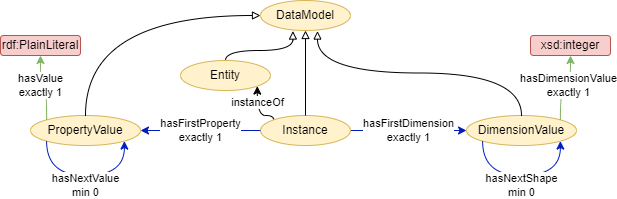

The diagram above was exported from draw.io. Its source (the exported page's mxGraphModel, read from the mxfile embedded in the PNG):
<mxGraphModel dx="689" dy="579" grid="1" gridSize="10" guides="1" tooltips="1" connect="1" arrows="1" fold="1" page="1" pageScale="1" pageWidth="827" pageHeight="1169" math="0" shadow="0">
  <root>
    <mxCell id="YWWqiPt07kXDYo0gPpvx-0" />
    <mxCell id="YWWqiPt07kXDYo0gPpvx-1" parent="YWWqiPt07kXDYo0gPpvx-0" />
    <mxCell id="RaRV6vShI7AvqHQiCE07-3" style="edgeStyle=orthogonalEdgeStyle;curved=1;rounded=0;orthogonalLoop=1;jettySize=auto;html=1;entryX=0.36;entryY=1.018;entryDx=0;entryDy=0;endArrow=block;endFill=0;strokeColor=#000000;entryPerimeter=0;exitX=0.5;exitY=0;exitDx=0;exitDy=0;" edge="1" parent="YWWqiPt07kXDYo0gPpvx-1" source="RaRV6vShI7AvqHQiCE07-0" target="RaRV6vShI7AvqHQiCE07-2">
      <mxGeometry relative="1" as="geometry">
        <Array as="points">
          <mxPoint x="355" y="125" />
          <mxPoint x="422" y="125" />
        </Array>
      </mxGeometry>
    </mxCell>
    <mxCell id="RaRV6vShI7AvqHQiCE07-0" value="Entity" style="ellipse;whiteSpace=wrap;html=1;fillColor=#fff2cc;strokeColor=#d6b656;" vertex="1" parent="YWWqiPt07kXDYo0gPpvx-1">
      <mxGeometry x="310" y="135" width="90" height="30" as="geometry" />
    </mxCell>
    <mxCell id="oZwka3rpkyqoV_A-kB0j-4" value="hasFirstDimension&lt;br&gt;exactly 1" style="edgeStyle=orthogonalEdgeStyle;curved=1;rounded=0;orthogonalLoop=1;jettySize=auto;html=1;entryX=0;entryY=0.5;entryDx=0;entryDy=0;endArrow=classic;endFill=1;strokeColor=#001DBC;exitX=1;exitY=0.5;exitDx=0;exitDy=0;" edge="1" parent="YWWqiPt07kXDYo0gPpvx-1" source="RaRV6vShI7AvqHQiCE07-1" target="oZwka3rpkyqoV_A-kB0j-0">
      <mxGeometry relative="1" as="geometry">
        <Array as="points">
          <mxPoint x="540" y="205" />
          <mxPoint x="540" y="205" />
        </Array>
      </mxGeometry>
    </mxCell>
    <mxCell id="oZwka3rpkyqoV_A-kB0j-5" value="instanceOf" style="edgeStyle=orthogonalEdgeStyle;curved=1;rounded=0;orthogonalLoop=1;jettySize=auto;html=1;entryX=1;entryY=1;entryDx=0;entryDy=0;endArrow=classic;endFill=1;strokeColor=#000000;exitX=0;exitY=0;exitDx=0;exitDy=0;" edge="1" parent="YWWqiPt07kXDYo0gPpvx-1" source="RaRV6vShI7AvqHQiCE07-1" target="RaRV6vShI7AvqHQiCE07-0">
      <mxGeometry x="0.3464" relative="1" as="geometry">
        <Array as="points">
          <mxPoint x="403" y="190" />
          <mxPoint x="387" y="190" />
        </Array>
        <mxPoint as="offset" />
      </mxGeometry>
    </mxCell>
    <mxCell id="RaRV6vShI7AvqHQiCE07-1" value="Instance" style="ellipse;whiteSpace=wrap;html=1;fillColor=#fff2cc;strokeColor=#d6b656;" vertex="1" parent="YWWqiPt07kXDYo0gPpvx-1">
      <mxGeometry x="390" y="190" width="90" height="30" as="geometry" />
    </mxCell>
    <mxCell id="RaRV6vShI7AvqHQiCE07-2" value="DataModel" style="ellipse;whiteSpace=wrap;html=1;fillColor=#fff2cc;strokeColor=#d6b656;" vertex="1" parent="YWWqiPt07kXDYo0gPpvx-1">
      <mxGeometry x="390" y="75" width="90" height="30" as="geometry" />
    </mxCell>
    <mxCell id="RaRV6vShI7AvqHQiCE07-5" style="edgeStyle=orthogonalEdgeStyle;curved=1;rounded=0;orthogonalLoop=1;jettySize=auto;html=1;endArrow=block;endFill=0;strokeColor=#000000;exitX=0.5;exitY=0;exitDx=0;exitDy=0;entryX=0.5;entryY=1;entryDx=0;entryDy=0;" edge="1" parent="YWWqiPt07kXDYo0gPpvx-1" source="RaRV6vShI7AvqHQiCE07-1" target="RaRV6vShI7AvqHQiCE07-2">
      <mxGeometry relative="1" as="geometry">
        <mxPoint x="315" y="200" as="sourcePoint" />
        <mxPoint x="369" y="130" as="targetPoint" />
      </mxGeometry>
    </mxCell>
    <mxCell id="oZwka3rpkyqoV_A-kB0j-0" value="DimensionValue" style="ellipse;whiteSpace=wrap;html=1;fillColor=#fff2cc;strokeColor=#d6b656;" vertex="1" parent="YWWqiPt07kXDYo0gPpvx-1">
      <mxGeometry x="596" y="190" width="110" height="30" as="geometry" />
    </mxCell>
    <mxCell id="oZwka3rpkyqoV_A-kB0j-1" value="xsd:integer" style="rounded=1;whiteSpace=wrap;html=1;fillColor=#f8cecc;strokeColor=#b85450;" vertex="1" parent="YWWqiPt07kXDYo0gPpvx-1">
      <mxGeometry x="660" y="110" width="80" height="20" as="geometry" />
    </mxCell>
    <mxCell id="oZwka3rpkyqoV_A-kB0j-2" value="hasDimensionValue&lt;br&gt;exactly 1" style="edgeStyle=orthogonalEdgeStyle;curved=1;rounded=0;orthogonalLoop=1;jettySize=auto;html=1;endArrow=classic;endFill=1;strokeColor=#82b366;exitX=1;exitY=0;exitDx=0;exitDy=0;fillColor=#d5e8d4;entryX=0.5;entryY=1;entryDx=0;entryDy=0;" edge="1" parent="YWWqiPt07kXDYo0gPpvx-1" source="oZwka3rpkyqoV_A-kB0j-0" target="oZwka3rpkyqoV_A-kB0j-1">
      <mxGeometry x="0.1327" relative="1" as="geometry">
        <mxPoint x="611" y="140" as="sourcePoint" />
        <mxPoint x="538.5" y="300" as="targetPoint" />
        <mxPoint as="offset" />
      </mxGeometry>
    </mxCell>
    <mxCell id="oZwka3rpkyqoV_A-kB0j-3" value="hasNextShape&lt;br&gt;min 0" style="edgeStyle=orthogonalEdgeStyle;curved=1;rounded=0;orthogonalLoop=1;jettySize=auto;html=1;endArrow=classic;endFill=1;strokeColor=#001DBC;exitX=0;exitY=1;exitDx=0;exitDy=0;entryX=1;entryY=1;entryDx=0;entryDy=0;" edge="1" parent="YWWqiPt07kXDYo0gPpvx-1" source="oZwka3rpkyqoV_A-kB0j-0" target="oZwka3rpkyqoV_A-kB0j-0">
      <mxGeometry y="-10" relative="1" as="geometry">
        <mxPoint x="740" y="180" as="targetPoint" />
        <Array as="points">
          <mxPoint x="612" y="250" />
          <mxPoint x="690" y="250" />
        </Array>
        <mxPoint as="offset" />
      </mxGeometry>
    </mxCell>
    <mxCell id="oZwka3rpkyqoV_A-kB0j-6" style="edgeStyle=orthogonalEdgeStyle;curved=1;rounded=0;orthogonalLoop=1;jettySize=auto;html=1;entryX=0.633;entryY=1.018;entryDx=0;entryDy=0;endArrow=block;endFill=0;strokeColor=#000000;entryPerimeter=0;exitX=0.5;exitY=0;exitDx=0;exitDy=0;" edge="1" parent="YWWqiPt07kXDYo0gPpvx-1" source="oZwka3rpkyqoV_A-kB0j-0" target="RaRV6vShI7AvqHQiCE07-2">
      <mxGeometry relative="1" as="geometry">
        <mxPoint x="315" y="200" as="sourcePoint" />
        <mxPoint x="428.6100000000001" y="120" as="targetPoint" />
      </mxGeometry>
    </mxCell>
    <mxCell id="oZwka3rpkyqoV_A-kB0j-7" value="PropertyValue" style="ellipse;whiteSpace=wrap;html=1;fillColor=#fff2cc;strokeColor=#d6b656;" vertex="1" parent="YWWqiPt07kXDYo0gPpvx-1">
      <mxGeometry x="160" y="190" width="110" height="30" as="geometry" />
    </mxCell>
    <mxCell id="oZwka3rpkyqoV_A-kB0j-8" value="rdf:PlainLiteral" style="rounded=1;whiteSpace=wrap;html=1;fillColor=#f8cecc;strokeColor=#b85450;" vertex="1" parent="YWWqiPt07kXDYo0gPpvx-1">
      <mxGeometry x="130" y="110" width="80" height="20" as="geometry" />
    </mxCell>
    <mxCell id="oZwka3rpkyqoV_A-kB0j-9" value="hasValue&lt;br&gt;exactly 1" style="edgeStyle=orthogonalEdgeStyle;curved=1;rounded=0;orthogonalLoop=1;jettySize=auto;html=1;endArrow=classic;endFill=1;strokeColor=#82b366;exitX=0;exitY=0;exitDx=0;exitDy=0;fillColor=#d5e8d4;entryX=0.5;entryY=1;entryDx=0;entryDy=0;" edge="1" parent="YWWqiPt07kXDYo0gPpvx-1" source="oZwka3rpkyqoV_A-kB0j-7" target="oZwka3rpkyqoV_A-kB0j-8">
      <mxGeometry x="0.1327" relative="1" as="geometry">
        <mxPoint x="110.38623716346137" y="140.00024075401652" as="sourcePoint" />
        <mxPoint x="-41.5" y="245.47" as="targetPoint" />
        <mxPoint as="offset" />
      </mxGeometry>
    </mxCell>
    <mxCell id="oZwka3rpkyqoV_A-kB0j-10" value="hasNextValue&lt;br&gt;min 0" style="edgeStyle=orthogonalEdgeStyle;curved=1;rounded=0;orthogonalLoop=1;jettySize=auto;html=1;endArrow=classic;endFill=1;strokeColor=#001DBC;exitX=0;exitY=1;exitDx=0;exitDy=0;entryX=1;entryY=1;entryDx=0;entryDy=0;" edge="1" parent="YWWqiPt07kXDYo0gPpvx-1" source="oZwka3rpkyqoV_A-kB0j-7" target="oZwka3rpkyqoV_A-kB0j-7">
      <mxGeometry y="-10" relative="1" as="geometry">
        <mxPoint x="304" y="180" as="targetPoint" />
        <Array as="points">
          <mxPoint x="176" y="250" />
          <mxPoint x="254" y="250" />
        </Array>
        <mxPoint as="offset" />
      </mxGeometry>
    </mxCell>
    <mxCell id="oZwka3rpkyqoV_A-kB0j-11" style="edgeStyle=orthogonalEdgeStyle;curved=1;rounded=0;orthogonalLoop=1;jettySize=auto;html=1;entryX=0;entryY=0.5;entryDx=0;entryDy=0;endArrow=block;endFill=0;strokeColor=#000000;exitX=0.5;exitY=0;exitDx=0;exitDy=0;" edge="1" parent="YWWqiPt07kXDYo0gPpvx-1" source="oZwka3rpkyqoV_A-kB0j-7" target="RaRV6vShI7AvqHQiCE07-2">
      <mxGeometry relative="1" as="geometry">
        <mxPoint x="300" y="150" as="sourcePoint" />
        <mxPoint x="432.4000000000001" y="120.54000000000002" as="targetPoint" />
      </mxGeometry>
    </mxCell>
    <mxCell id="oZwka3rpkyqoV_A-kB0j-12" value="hasFirstProperty&lt;br&gt;exactly 1" style="edgeStyle=orthogonalEdgeStyle;curved=1;rounded=0;orthogonalLoop=1;jettySize=auto;html=1;entryX=1;entryY=0.5;entryDx=0;entryDy=0;endArrow=classic;endFill=1;strokeColor=#001DBC;exitX=0;exitY=0.5;exitDx=0;exitDy=0;" edge="1" parent="YWWqiPt07kXDYo0gPpvx-1" source="RaRV6vShI7AvqHQiCE07-1" target="oZwka3rpkyqoV_A-kB0j-7">
      <mxGeometry relative="1" as="geometry">
        <mxPoint x="490" y="215" as="sourcePoint" />
        <mxPoint x="606" y="215" as="targetPoint" />
        <Array as="points">
          <mxPoint x="330" y="205" />
          <mxPoint x="330" y="205" />
        </Array>
      </mxGeometry>
    </mxCell>
  </root>
</mxGraphModel>